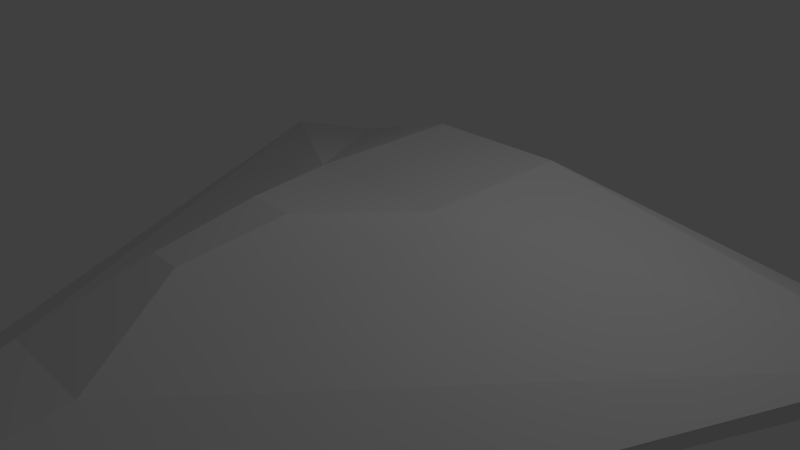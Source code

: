 # Source: ship.blend  (saved by Blender 2.75.0; exported with 4.5.12 LTS)
import bpy
from mathutils import Matrix  # noqa: F401  (used for matrix-valued properties, if any)

bpy.ops.wm.read_factory_settings(use_empty=True)
scene = bpy.context.scene
scene.name = 'Scene'

# ---- collections
col_collection_1 = bpy.data.collections.new('Collection 1'); scene.collection.children.link(col_collection_1)

# ---- world
world_world = bpy.data.worlds.new('World'); scene.world = world_world
world_world.color = (0.05088, 0.05088, 0.05088)
world_world.use_sun_shadow = False
world_world.sun_shadow_jitter_overblur = 0.0
world_world.cycles.sampling_method = 'MANUAL'
world_world.cycles.sample_map_resolution = 256

# ---- cameras
cam_camera = bpy.data.cameras.new('Camera')
cam_camera.clip_end = 100.0
cam_camera.lens = 35.0
cam_camera.sensor_width = 32.0
cam_camera.sensor_height = 18.0
cam_camera.ortho_scale = 7.314
cam_camera.dof.focus_distance = 0.0
cam_camera.dof.aperture_fstop = 128.0

# ---- lights
light_lamp = bpy.data.lights.new('Lamp', 'POINT')
light_lamp.transmission_factor = 0.0
light_lamp.cutoff_distance = 30.0
light_lamp.energy = 100.0
light_lamp.shadow_buffer_clip_start = 1.001
light_lamp.shadow_soft_size = 0.1
light_lamp.shadow_maximum_resolution = 0.006
light_lamp.use_absolute_resolution = True
light_lamp.cycles.use_multiple_importance_sampling = False

# ---- meshes
me_cube_001 = bpy.data.meshes.new('Cube.001')
me_cube_001.from_pydata([(-0.1507, -0.5868, 8.576), (-4.4, -0.6455, -3.765), (4.4, -0.6455, -3.765), (0.1507, -0.5868, 8.576), (-0.08967, -0.3941, 8.576), (-1.0, 1.0, -2.247), (1.0, 1.0, -2.247), (0.08967, -0.3941, 8.576), (-0.2754, -0.4904, 8.576), (-1.0, 1.0, -1.81e-05), (-4.4, -0.3546, -3.765), (-5.647, -0.6455, -3.111), (-5.275e-11, 1.0, -2.247), (4.4, -0.3546, -3.765), (1e-10, -1.921, -2.247), (1.0, 1.0, -1.81e-05), (0.2754, -0.4904, 8.576), (5.647, -0.6455, -3.111), (1.455e-11, -0.3941, 8.576), (2.91e-11, -0.5868, 8.576), (-5.647, -0.3546, -3.111), (0.0, -4.067e-05, -2.247), (5.647, -0.3546, -3.111), (2.91e-11, -0.4904, 8.576), (1.016e-10, -1.921, 3.476e-05), (-5.288e-11, 1.0, -1.81e-05), (0.6996, 0.4391, 4.288), (-0.04483, -0.3941, 8.576), (-0.6996, 0.4391, 4.288), (0.04483, -0.3941, 8.576), (-0.5, 1.0, -1.81e-05), (0.5, 1.0, -1.81e-05), (-2.183e-11, 0.4391, 4.288), (-0.3498, 0.4391, 4.288), (0.3498, 0.4391, 4.288), (-0.3154, 1.267, 1.537), (0.3154, 1.267, 1.537), (-6.548e-11, 1.267, 1.537), (0.2207, 1.09, 2.889), (-0.2207, 1.09, 2.889), (-0.1577, 1.267, 1.537), (0.1577, 1.267, 1.537), (-6.003e-11, 1.09, 2.889), (-0.1103, 1.09, 2.889), (0.1103, 1.09, 2.889)], [], [(20, 10, 1, 11), (21, 13, 2, 14), (22, 16, 3, 17), (23, 8, 0, 19), (24, 14, 2, 17), (25, 12, 5, 9, 30), (8, 20, 11, 0), (4, 28, 9, 20, 8), (9, 5, 10, 20), (10, 21, 14, 1), (5, 12, 21, 10), (12, 6, 13, 21), (13, 22, 17, 2), (6, 15, 22, 13), (15, 26, 7, 16, 22), (16, 23, 19, 3), (7, 29, 18, 23, 16), (18, 27, 4, 8, 23), (19, 24, 17, 3), (0, 11, 24, 19), (11, 1, 14, 24), (28, 33, 43, 39), (33, 32, 42, 43), (15, 6, 12, 25, 31), (27, 33, 28, 4), (18, 32, 33, 27), (32, 34, 44, 42), (29, 34, 32, 18), (7, 26, 34, 29), (34, 26, 38, 44), (43, 40, 35, 39), (44, 41, 37, 42), (42, 37, 40, 43), (38, 36, 41, 44), (15, 31, 41, 36), (25, 30, 40, 37), (26, 15, 36, 38), (31, 25, 37, 41), (30, 9, 35, 40), (9, 28, 39, 35)])
me_cube_001.use_remesh_preserve_volume = False
me_cube_001.use_remesh_preserve_attributes = False
me_cube_001.use_mirror_x = True
me_cube_001.update()

# ---- objects
ob_cube = bpy.data.objects.new('Cube', me_cube_001)
ob_lamp = bpy.data.objects.new('Lamp', light_lamp)
ob_camera = bpy.data.objects.new('Camera', cam_camera)

# ---- transforms, parenting, visibility, modifiers, constraints
ob_cube.location = (0.03435, 0.002625, -0.05201)
ob_cube.rotation_euler = (1.571, -0.0, 0.0)
ob_cube.lineart.crease_threshold = 0.0
ob_cube.use_mesh_mirror_x = True
ob_lamp.location = (4.076, 1.005, 5.904)
ob_lamp.rotation_euler = (0.6503, 0.05522, 1.866)
ob_lamp.lock_rotations_4d = False
ob_lamp.empty_display_type = 'ARROWS'
ob_lamp.color = (0.0, 0.0, 0.0, 0.0)
ob_lamp.lineart.crease_threshold = 0.0
ob_camera.location = (7.481, -6.508, 5.344)
ob_camera.rotation_euler = (1.109, 0.01082, 0.8149)
ob_camera.lock_rotations_4d = False
ob_camera.empty_display_type = 'ARROWS'
ob_camera.color = (0.0, 0.0, 0.0, 0.0)
ob_camera.display_type = 'WIRE'
ob_camera.lineart.crease_threshold = 0.0

# ---- collection membership
col_collection_1.objects.link(ob_cube)
col_collection_1.objects.link(ob_lamp)
col_collection_1.objects.link(ob_camera)

# ---- scene / render settings (as saved in the file)
scene.camera = ob_camera
scene.frame_start = 1; scene.frame_end = 250; scene.frame_set(0)
scene.render.engine = 'BLENDER_EEVEE_NEXT'
scene.render.resolution_percentage = 50
scene.render.dither_intensity = 0.0
scene.cycles.use_denoising = False
scene.cycles.samples = 10
scene.cycles.sampling_pattern = 'TABULATED_SOBOL'
scene.cycles.light_sampling_threshold = 0.0
scene.cycles.use_adaptive_sampling = False
scene.cycles.use_light_tree = False
scene.cycles.blur_glossy = 0.0
scene.cycles.pixel_filter_type = 'GAUSSIAN'
scene.cycles.sample_clamp_indirect = 0.0
scene.view_settings.view_transform = 'Standard'
bpy.context.view_layer.update()
